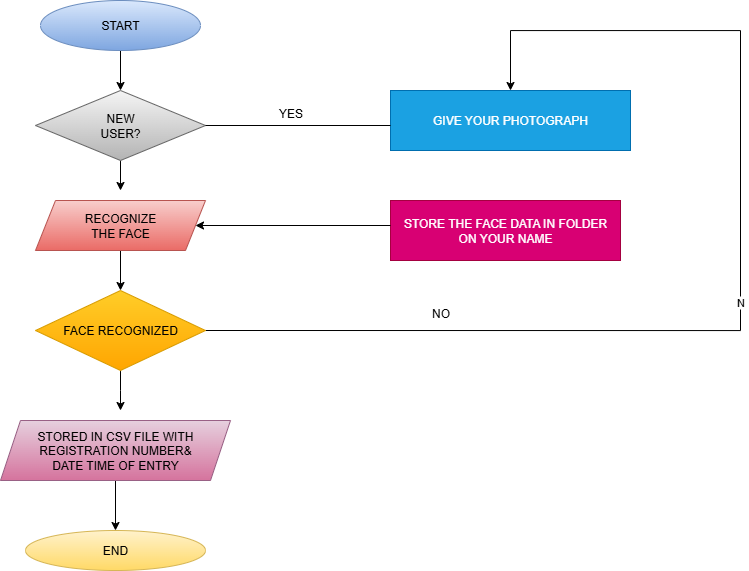

The diagram above was exported from draw.io. Its source (the exported page's mxGraphModel, read from the mxfile embedded in the PNG):
<mxGraphModel dx="1048" dy="601" grid="1" gridSize="10" guides="1" tooltips="1" connect="1" arrows="1" fold="1" page="1" pageScale="1" pageWidth="850" pageHeight="1100" math="0" shadow="0">
  <root>
    <mxCell id="0" />
    <mxCell id="1" parent="0" />
    <mxCell id="l1t6m5Rh8bceUX5yFox5-9" style="edgeStyle=orthogonalEdgeStyle;rounded=0;orthogonalLoop=1;jettySize=auto;html=1;exitX=0.5;exitY=1;exitDx=0;exitDy=0;entryX=0.5;entryY=0;entryDx=0;entryDy=0;" edge="1" parent="1" source="l1t6m5Rh8bceUX5yFox5-1" target="l1t6m5Rh8bceUX5yFox5-2">
      <mxGeometry relative="1" as="geometry" />
    </mxCell>
    <mxCell id="l1t6m5Rh8bceUX5yFox5-1" value="START" style="ellipse;whiteSpace=wrap;html=1;fillColor=#dae8fc;gradientColor=#7ea6e0;strokeColor=#6c8ebf;" vertex="1" parent="1">
      <mxGeometry x="120" y="30" width="160" height="50" as="geometry" />
    </mxCell>
    <mxCell id="l1t6m5Rh8bceUX5yFox5-11" style="edgeStyle=orthogonalEdgeStyle;rounded=0;orthogonalLoop=1;jettySize=auto;html=1;exitX=0.5;exitY=1;exitDx=0;exitDy=0;" edge="1" parent="1" source="l1t6m5Rh8bceUX5yFox5-2">
      <mxGeometry relative="1" as="geometry">
        <mxPoint x="200" y="220" as="targetPoint" />
      </mxGeometry>
    </mxCell>
    <mxCell id="l1t6m5Rh8bceUX5yFox5-2" value="NEW&lt;div&gt;USER?&lt;/div&gt;" style="rhombus;whiteSpace=wrap;html=1;fillColor=#f5f5f5;gradientColor=#b3b3b3;strokeColor=#666666;" vertex="1" parent="1">
      <mxGeometry x="115" y="120" width="170" height="70" as="geometry" />
    </mxCell>
    <mxCell id="l1t6m5Rh8bceUX5yFox5-13" style="edgeStyle=orthogonalEdgeStyle;rounded=0;orthogonalLoop=1;jettySize=auto;html=1;exitX=0.5;exitY=1;exitDx=0;exitDy=0;entryX=0.5;entryY=0;entryDx=0;entryDy=0;" edge="1" parent="1" source="l1t6m5Rh8bceUX5yFox5-3" target="l1t6m5Rh8bceUX5yFox5-4">
      <mxGeometry relative="1" as="geometry" />
    </mxCell>
    <mxCell id="l1t6m5Rh8bceUX5yFox5-3" value="RECOGNIZE&lt;div&gt;THE FACE&lt;/div&gt;" style="shape=parallelogram;perimeter=parallelogramPerimeter;whiteSpace=wrap;html=1;fixedSize=1;fillColor=#f8cecc;gradientColor=#ea6b66;strokeColor=#b85450;" vertex="1" parent="1">
      <mxGeometry x="115" y="230" width="170" height="50" as="geometry" />
    </mxCell>
    <mxCell id="l1t6m5Rh8bceUX5yFox5-14" style="edgeStyle=orthogonalEdgeStyle;rounded=0;orthogonalLoop=1;jettySize=auto;html=1;exitX=0.5;exitY=1;exitDx=0;exitDy=0;" edge="1" parent="1" source="l1t6m5Rh8bceUX5yFox5-4">
      <mxGeometry relative="1" as="geometry">
        <mxPoint x="200" y="440" as="targetPoint" />
      </mxGeometry>
    </mxCell>
    <mxCell id="l1t6m5Rh8bceUX5yFox5-22" value="N" style="edgeStyle=orthogonalEdgeStyle;rounded=0;orthogonalLoop=1;jettySize=auto;html=1;exitX=1;exitY=0.5;exitDx=0;exitDy=0;entryX=0.5;entryY=0;entryDx=0;entryDy=0;" edge="1" parent="1" source="l1t6m5Rh8bceUX5yFox5-4" target="l1t6m5Rh8bceUX5yFox5-7">
      <mxGeometry relative="1" as="geometry">
        <mxPoint x="810" y="60" as="targetPoint" />
        <Array as="points">
          <mxPoint x="820" y="360" />
          <mxPoint x="820" y="60" />
          <mxPoint x="590" y="60" />
        </Array>
      </mxGeometry>
    </mxCell>
    <mxCell id="l1t6m5Rh8bceUX5yFox5-4" value="FACE RECOGNIZED" style="rhombus;whiteSpace=wrap;html=1;fillColor=#ffcd28;gradientColor=#ffa500;strokeColor=#d79b00;" vertex="1" parent="1">
      <mxGeometry x="115" y="320" width="170" height="80" as="geometry" />
    </mxCell>
    <mxCell id="l1t6m5Rh8bceUX5yFox5-15" style="edgeStyle=orthogonalEdgeStyle;rounded=0;orthogonalLoop=1;jettySize=auto;html=1;exitX=0.5;exitY=1;exitDx=0;exitDy=0;entryX=0.5;entryY=0;entryDx=0;entryDy=0;" edge="1" parent="1" source="l1t6m5Rh8bceUX5yFox5-5" target="l1t6m5Rh8bceUX5yFox5-6">
      <mxGeometry relative="1" as="geometry" />
    </mxCell>
    <mxCell id="l1t6m5Rh8bceUX5yFox5-5" value="STORED IN CSV FILE WITH&lt;div&gt;REGISTRATION NUMBER&amp;amp;&lt;/div&gt;&lt;div&gt;DATE TIME OF ENTRY&lt;/div&gt;" style="shape=parallelogram;perimeter=parallelogramPerimeter;whiteSpace=wrap;html=1;fixedSize=1;fillColor=#e6d0de;gradientColor=#d5739d;strokeColor=#996185;" vertex="1" parent="1">
      <mxGeometry x="80" y="450" width="230" height="60" as="geometry" />
    </mxCell>
    <mxCell id="l1t6m5Rh8bceUX5yFox5-6" value="END" style="ellipse;whiteSpace=wrap;html=1;fillColor=#fff2cc;gradientColor=#ffd966;strokeColor=#d6b656;" vertex="1" parent="1">
      <mxGeometry x="105" y="560" width="180" height="40" as="geometry" />
    </mxCell>
    <mxCell id="l1t6m5Rh8bceUX5yFox5-7" value="GIVE YOUR PHOTOGRAPH" style="rounded=0;whiteSpace=wrap;html=1;fillColor=#1ba1e2;fontColor=#ffffff;strokeColor=#006EAF;" vertex="1" parent="1">
      <mxGeometry x="470" y="120" width="240" height="60" as="geometry" />
    </mxCell>
    <mxCell id="l1t6m5Rh8bceUX5yFox5-8" value="STORE THE FACE DATA IN FOLDER&lt;div&gt;ON YOUR NAME&lt;/div&gt;" style="rounded=0;whiteSpace=wrap;html=1;fillColor=#d80073;fontColor=#ffffff;strokeColor=#A50040;" vertex="1" parent="1">
      <mxGeometry x="470" y="230" width="230" height="60" as="geometry" />
    </mxCell>
    <mxCell id="l1t6m5Rh8bceUX5yFox5-16" value="" style="endArrow=none;html=1;rounded=0;exitX=1;exitY=0.5;exitDx=0;exitDy=0;" edge="1" parent="1" source="l1t6m5Rh8bceUX5yFox5-2">
      <mxGeometry width="50" height="50" relative="1" as="geometry">
        <mxPoint x="320" y="340" as="sourcePoint" />
        <mxPoint x="470" y="155" as="targetPoint" />
      </mxGeometry>
    </mxCell>
    <mxCell id="l1t6m5Rh8bceUX5yFox5-21" value="" style="endArrow=classic;html=1;rounded=0;entryX=1;entryY=0.5;entryDx=0;entryDy=0;" edge="1" parent="1" target="l1t6m5Rh8bceUX5yFox5-3">
      <mxGeometry width="50" height="50" relative="1" as="geometry">
        <mxPoint x="470" y="255" as="sourcePoint" />
        <mxPoint x="370" y="290" as="targetPoint" />
      </mxGeometry>
    </mxCell>
    <mxCell id="l1t6m5Rh8bceUX5yFox5-26" value="YES" style="text;html=1;align=center;verticalAlign=middle;resizable=0;points=[];autosize=1;strokeColor=none;fillColor=none;" vertex="1" parent="1">
      <mxGeometry x="345" y="128" width="50" height="30" as="geometry" />
    </mxCell>
    <mxCell id="l1t6m5Rh8bceUX5yFox5-28" value="NO" style="text;html=1;align=center;verticalAlign=middle;resizable=0;points=[];autosize=1;strokeColor=none;fillColor=none;" vertex="1" parent="1">
      <mxGeometry x="500" y="328" width="40" height="30" as="geometry" />
    </mxCell>
  </root>
</mxGraphModel>